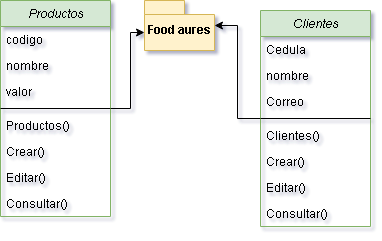

The diagram above was exported from draw.io. Its source (the exported page's mxGraphModel, read from the mxfile embedded in the PNG):
<mxGraphModel dx="818" dy="482" grid="1" gridSize="10" guides="1" tooltips="1" connect="1" arrows="1" fold="1" page="1" pageScale="1" pageWidth="827" pageHeight="1169" math="0" shadow="0">
  <root>
    <mxCell id="WIyWlLk6GJQsqaUBKTNV-0" />
    <mxCell id="WIyWlLk6GJQsqaUBKTNV-1" parent="WIyWlLk6GJQsqaUBKTNV-0" />
    <mxCell id="yywRmLfb0X3cWjeHPCTk-4" style="edgeStyle=orthogonalEdgeStyle;rounded=0;orthogonalLoop=1;jettySize=auto;html=1;entryX=0;entryY=0;entryDx=0;entryDy=32;entryPerimeter=0;" edge="1" parent="WIyWlLk6GJQsqaUBKTNV-1" source="zkfFHV4jXpPFQw0GAbJ--0" target="yywRmLfb0X3cWjeHPCTk-3">
      <mxGeometry relative="1" as="geometry" />
    </mxCell>
    <mxCell id="zkfFHV4jXpPFQw0GAbJ--0" value="Productos" style="swimlane;fontStyle=2;align=center;verticalAlign=top;childLayout=stackLayout;horizontal=1;startSize=26;horizontalStack=0;resizeParent=1;resizeLast=0;collapsible=1;marginBottom=0;rounded=0;shadow=0;strokeWidth=1;fillColor=#d5e8d4;strokeColor=#82b366;" parent="WIyWlLk6GJQsqaUBKTNV-1" vertex="1">
      <mxGeometry x="270" y="120" width="110" height="216" as="geometry">
        <mxRectangle x="230" y="140" width="160" height="26" as="alternateBounds" />
      </mxGeometry>
    </mxCell>
    <mxCell id="zkfFHV4jXpPFQw0GAbJ--1" value="codigo" style="text;align=left;verticalAlign=top;spacingLeft=4;spacingRight=4;overflow=hidden;rotatable=0;points=[[0,0.5],[1,0.5]];portConstraint=eastwest;" parent="zkfFHV4jXpPFQw0GAbJ--0" vertex="1">
      <mxGeometry y="26" width="110" height="26" as="geometry" />
    </mxCell>
    <mxCell id="zkfFHV4jXpPFQw0GAbJ--2" value="nombre" style="text;align=left;verticalAlign=top;spacingLeft=4;spacingRight=4;overflow=hidden;rotatable=0;points=[[0,0.5],[1,0.5]];portConstraint=eastwest;rounded=0;shadow=0;html=0;" parent="zkfFHV4jXpPFQw0GAbJ--0" vertex="1">
      <mxGeometry y="52" width="110" height="26" as="geometry" />
    </mxCell>
    <mxCell id="zkfFHV4jXpPFQw0GAbJ--3" value="valor" style="text;align=left;verticalAlign=top;spacingLeft=4;spacingRight=4;overflow=hidden;rotatable=0;points=[[0,0.5],[1,0.5]];portConstraint=eastwest;rounded=0;shadow=0;html=0;" parent="zkfFHV4jXpPFQw0GAbJ--0" vertex="1">
      <mxGeometry y="78" width="110" height="26" as="geometry" />
    </mxCell>
    <mxCell id="zkfFHV4jXpPFQw0GAbJ--4" value="" style="line;html=1;strokeWidth=1;align=left;verticalAlign=middle;spacingTop=-1;spacingLeft=3;spacingRight=3;rotatable=0;labelPosition=right;points=[];portConstraint=eastwest;" parent="zkfFHV4jXpPFQw0GAbJ--0" vertex="1">
      <mxGeometry y="104" width="110" height="8" as="geometry" />
    </mxCell>
    <mxCell id="zkfFHV4jXpPFQw0GAbJ--5" value="Productos()" style="text;align=left;verticalAlign=top;spacingLeft=4;spacingRight=4;overflow=hidden;rotatable=0;points=[[0,0.5],[1,0.5]];portConstraint=eastwest;" parent="zkfFHV4jXpPFQw0GAbJ--0" vertex="1">
      <mxGeometry y="112" width="110" height="26" as="geometry" />
    </mxCell>
    <mxCell id="yywRmLfb0X3cWjeHPCTk-0" value="Crear()" style="text;align=left;verticalAlign=top;spacingLeft=4;spacingRight=4;overflow=hidden;rotatable=0;points=[[0,0.5],[1,0.5]];portConstraint=eastwest;" vertex="1" parent="zkfFHV4jXpPFQw0GAbJ--0">
      <mxGeometry y="138" width="110" height="26" as="geometry" />
    </mxCell>
    <mxCell id="yywRmLfb0X3cWjeHPCTk-1" value="Editar()" style="text;align=left;verticalAlign=top;spacingLeft=4;spacingRight=4;overflow=hidden;rotatable=0;points=[[0,0.5],[1,0.5]];portConstraint=eastwest;" vertex="1" parent="zkfFHV4jXpPFQw0GAbJ--0">
      <mxGeometry y="164" width="110" height="26" as="geometry" />
    </mxCell>
    <mxCell id="yywRmLfb0X3cWjeHPCTk-2" value="Consultar()" style="text;align=left;verticalAlign=top;spacingLeft=4;spacingRight=4;overflow=hidden;rotatable=0;points=[[0,0.5],[1,0.5]];portConstraint=eastwest;" vertex="1" parent="zkfFHV4jXpPFQw0GAbJ--0">
      <mxGeometry y="190" width="110" height="26" as="geometry" />
    </mxCell>
    <mxCell id="yywRmLfb0X3cWjeHPCTk-3" value="Food aures" style="shape=folder;fontStyle=1;spacingTop=10;tabWidth=40;tabHeight=14;tabPosition=left;html=1;fillColor=#fff2cc;strokeColor=#d6b656;" vertex="1" parent="WIyWlLk6GJQsqaUBKTNV-1">
      <mxGeometry x="414" y="120" width="70" height="50" as="geometry" />
    </mxCell>
    <mxCell id="yywRmLfb0X3cWjeHPCTk-14" style="edgeStyle=orthogonalEdgeStyle;rounded=0;orthogonalLoop=1;jettySize=auto;html=1;" edge="1" parent="WIyWlLk6GJQsqaUBKTNV-1" source="yywRmLfb0X3cWjeHPCTk-5" target="yywRmLfb0X3cWjeHPCTk-3">
      <mxGeometry relative="1" as="geometry" />
    </mxCell>
    <mxCell id="yywRmLfb0X3cWjeHPCTk-5" value="Clientes" style="swimlane;fontStyle=2;align=center;verticalAlign=top;childLayout=stackLayout;horizontal=1;startSize=26;horizontalStack=0;resizeParent=1;resizeLast=0;collapsible=1;marginBottom=0;rounded=0;shadow=0;strokeWidth=1;fillColor=#d5e8d4;strokeColor=#82b366;" vertex="1" parent="WIyWlLk6GJQsqaUBKTNV-1">
      <mxGeometry x="530" y="130" width="110" height="216" as="geometry">
        <mxRectangle x="230" y="140" width="160" height="26" as="alternateBounds" />
      </mxGeometry>
    </mxCell>
    <mxCell id="yywRmLfb0X3cWjeHPCTk-6" value="Cedula" style="text;align=left;verticalAlign=top;spacingLeft=4;spacingRight=4;overflow=hidden;rotatable=0;points=[[0,0.5],[1,0.5]];portConstraint=eastwest;" vertex="1" parent="yywRmLfb0X3cWjeHPCTk-5">
      <mxGeometry y="26" width="110" height="26" as="geometry" />
    </mxCell>
    <mxCell id="yywRmLfb0X3cWjeHPCTk-7" value="nombre" style="text;align=left;verticalAlign=top;spacingLeft=4;spacingRight=4;overflow=hidden;rotatable=0;points=[[0,0.5],[1,0.5]];portConstraint=eastwest;rounded=0;shadow=0;html=0;" vertex="1" parent="yywRmLfb0X3cWjeHPCTk-5">
      <mxGeometry y="52" width="110" height="26" as="geometry" />
    </mxCell>
    <mxCell id="yywRmLfb0X3cWjeHPCTk-8" value="Correo" style="text;align=left;verticalAlign=top;spacingLeft=4;spacingRight=4;overflow=hidden;rotatable=0;points=[[0,0.5],[1,0.5]];portConstraint=eastwest;rounded=0;shadow=0;html=0;" vertex="1" parent="yywRmLfb0X3cWjeHPCTk-5">
      <mxGeometry y="78" width="110" height="26" as="geometry" />
    </mxCell>
    <mxCell id="yywRmLfb0X3cWjeHPCTk-9" value="" style="line;html=1;strokeWidth=1;align=left;verticalAlign=middle;spacingTop=-1;spacingLeft=3;spacingRight=3;rotatable=0;labelPosition=right;points=[];portConstraint=eastwest;" vertex="1" parent="yywRmLfb0X3cWjeHPCTk-5">
      <mxGeometry y="104" width="110" height="8" as="geometry" />
    </mxCell>
    <mxCell id="yywRmLfb0X3cWjeHPCTk-10" value="Clientes()" style="text;align=left;verticalAlign=top;spacingLeft=4;spacingRight=4;overflow=hidden;rotatable=0;points=[[0,0.5],[1,0.5]];portConstraint=eastwest;" vertex="1" parent="yywRmLfb0X3cWjeHPCTk-5">
      <mxGeometry y="112" width="110" height="26" as="geometry" />
    </mxCell>
    <mxCell id="yywRmLfb0X3cWjeHPCTk-11" value="Crear()" style="text;align=left;verticalAlign=top;spacingLeft=4;spacingRight=4;overflow=hidden;rotatable=0;points=[[0,0.5],[1,0.5]];portConstraint=eastwest;" vertex="1" parent="yywRmLfb0X3cWjeHPCTk-5">
      <mxGeometry y="138" width="110" height="26" as="geometry" />
    </mxCell>
    <mxCell id="yywRmLfb0X3cWjeHPCTk-12" value="Editar()" style="text;align=left;verticalAlign=top;spacingLeft=4;spacingRight=4;overflow=hidden;rotatable=0;points=[[0,0.5],[1,0.5]];portConstraint=eastwest;" vertex="1" parent="yywRmLfb0X3cWjeHPCTk-5">
      <mxGeometry y="164" width="110" height="26" as="geometry" />
    </mxCell>
    <mxCell id="yywRmLfb0X3cWjeHPCTk-13" value="Consultar()" style="text;align=left;verticalAlign=top;spacingLeft=4;spacingRight=4;overflow=hidden;rotatable=0;points=[[0,0.5],[1,0.5]];portConstraint=eastwest;" vertex="1" parent="yywRmLfb0X3cWjeHPCTk-5">
      <mxGeometry y="190" width="110" height="26" as="geometry" />
    </mxCell>
  </root>
</mxGraphModel>